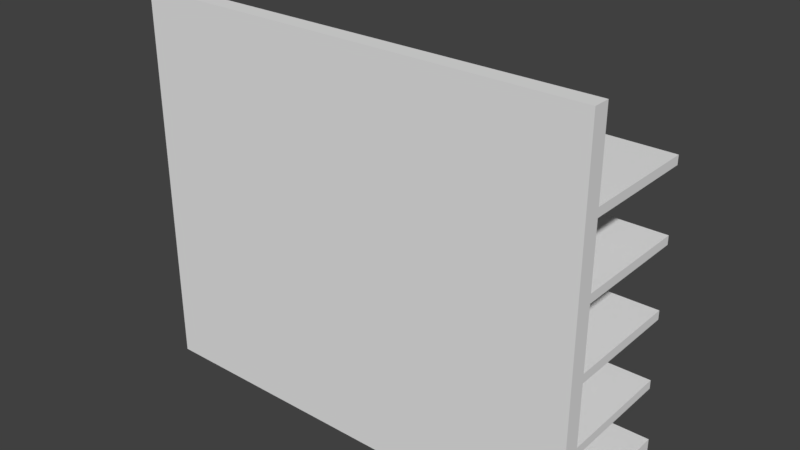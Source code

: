 # Source: ShopShelves.blend  (saved by Blender 2.78.0; exported with 4.5.12 LTS)
import bpy
from mathutils import Matrix  # noqa: F401  (used for matrix-valued properties, if any)

bpy.ops.wm.read_factory_settings(use_empty=True)
scene = bpy.context.scene
scene.name = 'Scene'

# ---- collections
col_collection_1 = bpy.data.collections.new('Collection 1'); scene.collection.children.link(col_collection_1)

# ---- world
world_world = bpy.data.worlds.new('World'); scene.world = world_world
world_world.color = (0.05088, 0.05088, 0.05088)
world_world.use_sun_shadow = False
world_world.sun_shadow_jitter_overblur = 0.0
world_world.cycles.sampling_method = 'MANUAL'

# ---- meshes
me_cube = bpy.data.meshes.new('Cube')
me_cube.from_pydata([(-1.488, 0.0003362, 0.006979), (-1.488, 0.0003362, 2.504), (-1.488, 0.1103, 0.006979), (-1.488, 0.1103, 2.504), (1.488, 0.0003362, 0.006979), (1.488, 0.0003362, 2.504), (1.488, 0.1103, 0.006979), (1.488, 0.1103, 2.504), (-1.488, 0.0003362, 0.123), (-1.488, 0.1103, 0.1502), (1.488, 0.1103, 0.1502), (1.488, 0.0003362, 0.123), (-1.488, 0.9597, 0.1502), (-1.488, 0.9597, 0.006979), (1.488, 0.9597, 0.006979), (1.488, 0.9597, 0.1502), (-1.488, 0.0003362, 0.549), (-1.488, 0.0003362, 1.005), (-1.488, 0.0003362, 1.466), (-1.488, 0.0003362, 1.924), (-1.488, 0.1103, 1.924), (-1.488, 0.1103, 1.466), (-1.488, 0.1103, 1.005), (-1.488, 0.1103, 0.549), (1.488, 0.1103, 1.924), (1.488, 0.1103, 1.466), (1.488, 0.1103, 1.005), (1.488, 0.1103, 0.549), (1.488, 0.0003362, 1.924), (1.488, 0.0003362, 1.466), (1.488, 0.0003362, 1.005), (1.488, 0.0003362, 0.549), (-1.488, 0.0003362, 1.981), (-1.488, 0.1103, 1.981), (1.488, 0.1103, 1.981), (1.488, 0.0003362, 1.981), (-1.488, 0.0003362, 1.522), (-1.488, 0.1103, 1.522), (1.488, 0.1103, 1.522), (1.488, 0.0003362, 1.522), (-1.488, 0.0003362, 1.063), (-1.488, 0.1103, 1.063), (1.488, 0.1103, 1.063), (1.488, 0.0003362, 1.063), (-1.488, 0.0003362, 0.6055), (-1.488, 0.1103, 0.6055), (1.488, 0.1103, 0.6055), (1.488, 0.0003362, 0.6055), (-1.488, 0.8879, 1.981), (-1.488, 0.8879, 1.924), (-1.488, 0.8879, 1.522), (-1.488, 0.8879, 1.466), (-1.488, 0.8879, 1.063), (-1.488, 0.8879, 1.005), (-1.488, 0.8879, 0.6055), (-1.488, 0.8879, 0.549), (1.488, 0.8879, 1.981), (1.488, 0.8879, 1.924), (1.488, 0.8879, 1.522), (1.488, 0.8879, 1.466), (1.488, 0.8879, 1.063), (1.488, 0.8879, 1.005), (1.488, 0.8879, 0.6055), (1.488, 0.8879, 0.549)], [], [(32, 1, 3, 33), (33, 3, 7, 34), (34, 7, 5, 35), (35, 5, 1, 32), (2, 6, 4, 0), (7, 3, 1, 5), (4, 11, 8, 0), (6, 10, 11, 4), (10, 6, 14, 15), (0, 8, 9, 2), (13, 12, 15, 14), (6, 2, 13, 14), (9, 10, 15, 12), (2, 9, 12, 13), (11, 31, 16, 8), (47, 30, 17, 44), (43, 29, 18, 40), (39, 28, 19, 36), (10, 27, 31, 11), (46, 26, 30, 47), (42, 25, 29, 43), (38, 24, 28, 39), (9, 23, 27, 10), (45, 22, 26, 46), (41, 21, 25, 42), (37, 20, 24, 38), (8, 16, 23, 9), (44, 17, 22, 45), (40, 18, 21, 41), (36, 19, 20, 37), (28, 35, 32, 19), (24, 34, 35, 28), (33, 34, 56, 48), (19, 32, 33, 20), (18, 36, 37, 21), (34, 24, 57, 56), (25, 38, 39, 29), (29, 39, 36, 18), (17, 40, 41, 22), (37, 38, 58, 50), (26, 42, 43, 30), (30, 43, 40, 17), (16, 44, 45, 23), (23, 45, 54, 55), (27, 46, 47, 31), (31, 47, 44, 16), (49, 48, 56, 57), (51, 50, 58, 59), (53, 52, 60, 61), (55, 54, 62, 63), (41, 42, 60, 52), (38, 25, 59, 58), (45, 46, 62, 54), (27, 23, 55, 63), (42, 26, 61, 60), (26, 22, 53, 61), (46, 27, 63, 62), (25, 21, 51, 59), (20, 33, 48, 49), (24, 20, 49, 57), (21, 37, 50, 51), (22, 41, 52, 53)])
me_cube.use_remesh_preserve_volume = False
me_cube.use_remesh_preserve_attributes = False
me_cube.use_mirror_vertex_groups = False
me_cube.update()

# ---- objects
ob_cube = bpy.data.objects.new('Cube', me_cube)

# ---- transforms, parenting, visibility, modifiers, constraints
ob_cube.location = (0.0, 0.0, 0.0)
ob_cube.lineart.crease_threshold = 0.0

# ---- collection membership
col_collection_1.objects.link(ob_cube)

# ---- scene / render settings (as saved in the file)
scene.frame_start = 1; scene.frame_end = 250; scene.frame_set(1)
scene.render.engine = 'BLENDER_EEVEE_NEXT'
scene.render.resolution_percentage = 50
scene.render.dither_intensity = 0.0
scene.cycles.use_denoising = False
scene.cycles.samples = 128
scene.cycles.sampling_pattern = 'TABULATED_SOBOL'
scene.cycles.light_sampling_threshold = 0.0
scene.cycles.use_adaptive_sampling = False
scene.cycles.use_light_tree = False
scene.cycles.blur_glossy = 0.0
scene.cycles.sample_clamp_indirect = 0.0
scene.view_settings.view_transform = 'Standard'
bpy.context.view_layer.update()

# ---- added for rendering (the .blend has no active camera and no usable light): camera, sun
cam_auto = bpy.data.cameras.new('AutoCamera')
cam_auto.lens = 50.0
cam_auto.sensor_width = 36.0
cam_auto.clip_end = 1000.0
ob_auto_camera = bpy.data.objects.new('AutoCamera', cam_auto)
scene.collection.objects.link(ob_auto_camera)
ob_auto_camera.location = (3.7017, -3.96201, 4.21677)
ob_auto_camera.rotation_euler = (1.09748, -7.21219e-08, 0.694738)
scene.camera = ob_auto_camera
light_auto_sun = bpy.data.lights.new('AutoSun', 'SUN')
light_auto_sun.energy = 3.0
light_auto_sun.angle = 0.0523599
ob_auto_sun = bpy.data.objects.new('AutoSun', light_auto_sun)
scene.collection.objects.link(ob_auto_sun)
ob_auto_sun.rotation_euler = (0.872665, 0.174533, 0.523599)
bpy.context.view_layer.update()
